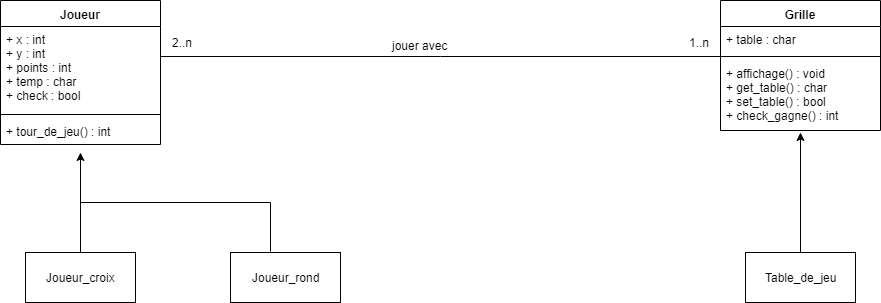

The diagram above was exported from draw.io. Its source (the exported page's mxGraphModel, read from the mxfile embedded in the PNG):
<mxGraphModel dx="1010" dy="550" grid="1" gridSize="10" guides="1" tooltips="1" connect="1" arrows="1" fold="1" page="1" pageScale="1" pageWidth="1100" pageHeight="850" math="0" shadow="0">
  <root>
    <mxCell id="0" />
    <mxCell id="1" parent="0" />
    <mxCell id="rN-9X0PGeL5PCaZCFkMj-1" value="Joueur" style="swimlane;fontStyle=1;align=center;verticalAlign=top;childLayout=stackLayout;horizontal=1;startSize=26;horizontalStack=0;resizeParent=1;resizeParentMax=0;resizeLast=0;collapsible=1;marginBottom=0;" parent="1" vertex="1">
      <mxGeometry x="80" y="108" width="160" height="144" as="geometry" />
    </mxCell>
    <mxCell id="rN-9X0PGeL5PCaZCFkMj-2" value="+ x : int&#10;+ y : int&#10;+ points : int&#10;+ temp : char&#10;+ check : bool&#10;" style="text;strokeColor=none;fillColor=none;align=left;verticalAlign=top;spacingLeft=4;spacingRight=4;overflow=hidden;rotatable=0;points=[[0,0.5],[1,0.5]];portConstraint=eastwest;" parent="rN-9X0PGeL5PCaZCFkMj-1" vertex="1">
      <mxGeometry y="26" width="160" height="84" as="geometry" />
    </mxCell>
    <mxCell id="rN-9X0PGeL5PCaZCFkMj-3" value="" style="line;strokeWidth=1;fillColor=none;align=left;verticalAlign=middle;spacingTop=-1;spacingLeft=3;spacingRight=3;rotatable=0;labelPosition=right;points=[];portConstraint=eastwest;" parent="rN-9X0PGeL5PCaZCFkMj-1" vertex="1">
      <mxGeometry y="110" width="160" height="8" as="geometry" />
    </mxCell>
    <mxCell id="rN-9X0PGeL5PCaZCFkMj-4" value="+ tour_de_jeu() : int" style="text;strokeColor=none;fillColor=none;align=left;verticalAlign=top;spacingLeft=4;spacingRight=4;overflow=hidden;rotatable=0;points=[[0,0.5],[1,0.5]];portConstraint=eastwest;" parent="rN-9X0PGeL5PCaZCFkMj-1" vertex="1">
      <mxGeometry y="118" width="160" height="26" as="geometry" />
    </mxCell>
    <mxCell id="rN-9X0PGeL5PCaZCFkMj-5" value="Grille" style="swimlane;fontStyle=1;align=center;verticalAlign=top;childLayout=stackLayout;horizontal=1;startSize=26;horizontalStack=0;resizeParent=1;resizeParentMax=0;resizeLast=0;collapsible=1;marginBottom=0;" parent="1" vertex="1">
      <mxGeometry x="800" y="108" width="160" height="130" as="geometry" />
    </mxCell>
    <mxCell id="rN-9X0PGeL5PCaZCFkMj-6" value="+ table : char&#10;" style="text;strokeColor=none;fillColor=none;align=left;verticalAlign=top;spacingLeft=4;spacingRight=4;overflow=hidden;rotatable=0;points=[[0,0.5],[1,0.5]];portConstraint=eastwest;" parent="rN-9X0PGeL5PCaZCFkMj-5" vertex="1">
      <mxGeometry y="26" width="160" height="26" as="geometry" />
    </mxCell>
    <mxCell id="rN-9X0PGeL5PCaZCFkMj-7" value="" style="line;strokeWidth=1;fillColor=none;align=left;verticalAlign=middle;spacingTop=-1;spacingLeft=3;spacingRight=3;rotatable=0;labelPosition=right;points=[];portConstraint=eastwest;" parent="rN-9X0PGeL5PCaZCFkMj-5" vertex="1">
      <mxGeometry y="52" width="160" height="8" as="geometry" />
    </mxCell>
    <mxCell id="rN-9X0PGeL5PCaZCFkMj-8" value="+ affichage() : void&#10;+ get_table() : char&#10;+ set_table() : bool&#10;+ check_gagne() : int&#10;" style="text;strokeColor=none;fillColor=none;align=left;verticalAlign=top;spacingLeft=4;spacingRight=4;overflow=hidden;rotatable=0;points=[[0,0.5],[1,0.5]];portConstraint=eastwest;" parent="rN-9X0PGeL5PCaZCFkMj-5" vertex="1">
      <mxGeometry y="60" width="160" height="70" as="geometry" />
    </mxCell>
    <mxCell id="rN-9X0PGeL5PCaZCFkMj-9" value="" style="line;strokeWidth=1;fillColor=none;align=left;verticalAlign=middle;spacingTop=-1;spacingLeft=3;spacingRight=3;rotatable=0;labelPosition=right;points=[];portConstraint=eastwest;" parent="1" vertex="1">
      <mxGeometry x="240" y="160" width="560" height="8" as="geometry" />
    </mxCell>
    <mxCell id="rN-9X0PGeL5PCaZCFkMj-13" value="jouer avec" style="text;html=1;resizable=0;points=[];autosize=1;align=left;verticalAlign=top;spacingTop=-4;" parent="1" vertex="1">
      <mxGeometry x="470" y="144" width="70" height="20" as="geometry" />
    </mxCell>
    <mxCell id="rN-9X0PGeL5PCaZCFkMj-22" value="" style="edgeStyle=orthogonalEdgeStyle;rounded=0;orthogonalLoop=1;jettySize=auto;html=1;" parent="1" edge="1">
      <mxGeometry relative="1" as="geometry">
        <mxPoint x="160" y="360" as="sourcePoint" />
        <mxPoint x="160" y="260" as="targetPoint" />
      </mxGeometry>
    </mxCell>
    <mxCell id="rN-9X0PGeL5PCaZCFkMj-23" value="Joueur_croix" style="html=1;" parent="1" vertex="1">
      <mxGeometry x="105" y="360" width="110" height="50" as="geometry" />
    </mxCell>
    <mxCell id="rN-9X0PGeL5PCaZCFkMj-24" value="Joueur_rond" style="html=1;" parent="1" vertex="1">
      <mxGeometry x="310" y="360" width="110" height="50" as="geometry" />
    </mxCell>
    <mxCell id="rN-9X0PGeL5PCaZCFkMj-27" value="" style="edgeStyle=orthogonalEdgeStyle;rounded=0;orthogonalLoop=1;jettySize=auto;html=1;" parent="1" source="rN-9X0PGeL5PCaZCFkMj-25" edge="1">
      <mxGeometry relative="1" as="geometry">
        <mxPoint x="880" y="240" as="targetPoint" />
      </mxGeometry>
    </mxCell>
    <mxCell id="rN-9X0PGeL5PCaZCFkMj-25" value="Table_de_jeu" style="html=1;" parent="1" vertex="1">
      <mxGeometry x="825" y="360" width="110" height="50" as="geometry" />
    </mxCell>
    <mxCell id="rN-9X0PGeL5PCaZCFkMj-31" value="" style="endArrow=none;html=1;" parent="1" edge="1">
      <mxGeometry width="50" height="50" relative="1" as="geometry">
        <mxPoint x="350" y="310" as="sourcePoint" />
        <mxPoint x="350" y="359" as="targetPoint" />
      </mxGeometry>
    </mxCell>
    <mxCell id="rN-9X0PGeL5PCaZCFkMj-32" value="" style="endArrow=none;html=1;" parent="1" edge="1">
      <mxGeometry width="50" height="50" relative="1" as="geometry">
        <mxPoint x="160" y="310" as="sourcePoint" />
        <mxPoint x="350" y="310" as="targetPoint" />
      </mxGeometry>
    </mxCell>
    <mxCell id="rN-9X0PGeL5PCaZCFkMj-33" value="2..n" style="text;html=1;resizable=0;points=[];autosize=1;align=left;verticalAlign=top;spacingTop=-4;" parent="1" vertex="1">
      <mxGeometry x="250" y="141" width="40" height="20" as="geometry" />
    </mxCell>
    <mxCell id="rN-9X0PGeL5PCaZCFkMj-34" value="1..n" style="text;html=1;resizable=0;points=[];autosize=1;align=left;verticalAlign=top;spacingTop=-4;" parent="1" vertex="1">
      <mxGeometry x="767" y="141" width="40" height="20" as="geometry" />
    </mxCell>
  </root>
</mxGraphModel>